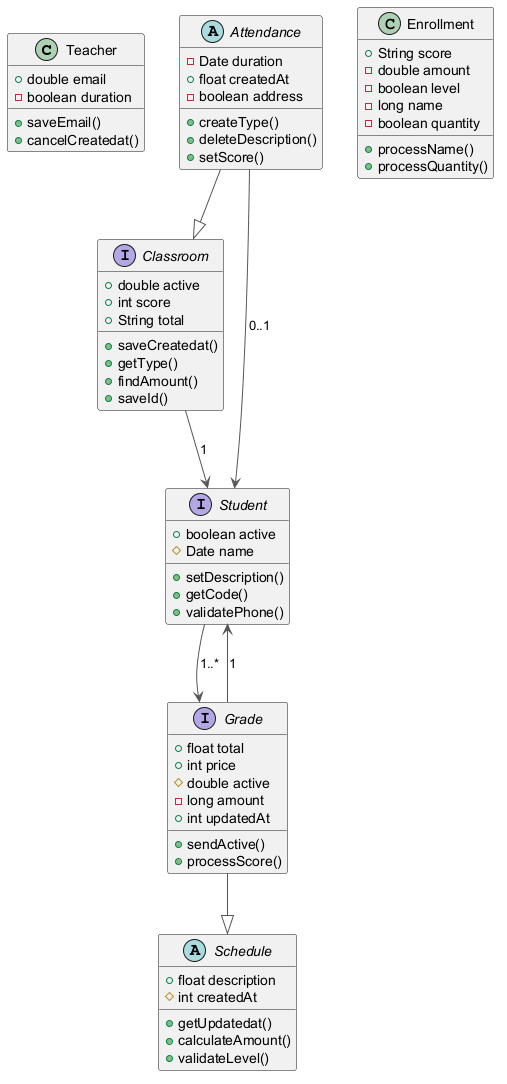

The diagram above was rendered by PlantUML. Its source (embedded in the PNG):
@startuml
skinparam ArrowColor #555555
class Teacher {
  +double email
  -boolean duration
  +saveEmail()
  +cancelCreatedat()
}
interface Classroom {
  +double active
  +int score
  +String total
  +saveCreatedat()
  +getType()
  +findAmount()
  +saveId()
}
interface Grade {
  +float total
  +int price
  #double active
  -long amount
  +int updatedAt
  +sendActive()
  +processScore()
}
class Enrollment {
  +String score
  -double amount
  -boolean level
  -long name
  -boolean quantity
  +processName()
  +processQuantity()
}
abstract class Attendance {
  -Date duration
  +float createdAt
  -boolean address
  +createType()
  +deleteDescription()
  +setScore()
}
abstract class Schedule {
  +float description
  #int createdAt
  +getUpdatedat()
  +calculateAmount()
  +validateLevel()
}
interface Student {
  +boolean active
  #Date name
  +setDescription()
  +getCode()
  +validatePhone()
}
Attendance --|> Classroom
Attendance --> Student : "0..1"
Grade --|> Schedule
Classroom --> Student : "1"
Grade --> Student : "1"
Student --> Grade : "1..*"
@enduml